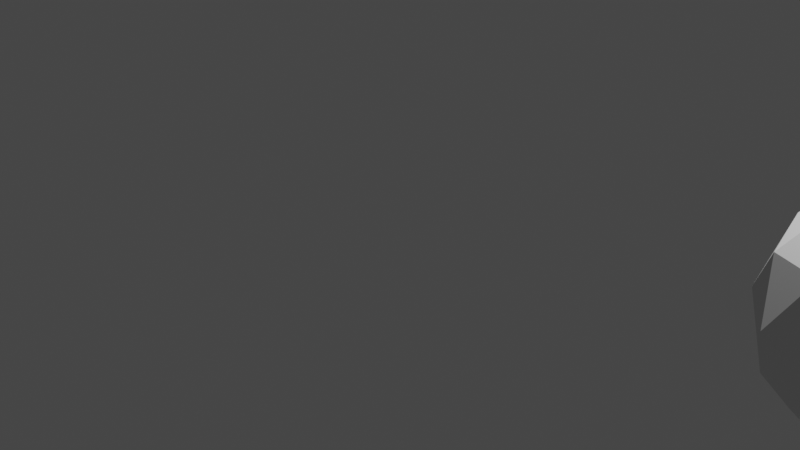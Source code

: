 # Source: snowling.blend  (saved by Blender 2.93.20; exported with 4.5.12 LTS)
import bpy
from mathutils import Matrix  # noqa: F401  (used for matrix-valued properties, if any)

bpy.ops.wm.read_factory_settings(use_empty=True)
scene = bpy.context.scene
scene.name = 'Scene'

# ---- collections
col_collection = bpy.data.collections.new('Collection'); scene.collection.children.link(col_collection)

# ---- world
world_world = bpy.data.worlds.new('World'); scene.world = world_world
world_world.use_nodes = True; world_world.node_tree.nodes.clear()
_N = world_world.node_tree.nodes; _L = world_world.node_tree.links
n0 = _N.new('ShaderNodeOutputWorld'); n0.name = 'World Output'; n0.location = (300, 300)
n1 = _N.new('ShaderNodeBackground'); n1.name = 'Background'; n1.location = (10, 300)
n1.inputs[0].default_value = (0.05088, 0.05088, 0.05088, 1.0)
_L.new(n1.outputs[0], n0.inputs[0])
n0.is_active_output = True
world_world.color = (0.05088, 0.05088, 0.05088)
world_world.use_sun_shadow = False
world_world.sun_shadow_jitter_overblur = 0.0

# ---- cameras
cam_camera = bpy.data.cameras.new('Camera')
cam_camera.clip_end = 100.0
cam_camera.ortho_scale = 7.314

# ---- lights
light_light = bpy.data.lights.new('Light', 'POINT')
light_light.transmission_factor = 0.0
light_light.energy = 1000.0
light_light.shadow_soft_size = 0.1
light_light.shadow_maximum_resolution = 0.006
light_light.use_absolute_resolution = True

# ---- meshes
me_icosphere = bpy.data.meshes.new('Icosphere')
me_icosphere.from_pydata([(0.0, 0.0, -1.0), (0.7236, -0.5257, -0.4472), (-0.2764, -0.8506, -0.4472), (-0.8944, 0.0, -0.4472), (-0.2764, 0.8506, -0.4472), (0.7236, 0.5257, -0.4472), (0.2764, -0.8506, 0.4472), (-0.7236, -0.5257, 0.4472), (-0.7236, 0.5257, 0.4472), (0.2764, 0.8506, 0.4472), (0.8944, 0.0, 0.4472), (0.0, 0.0, 1.0), (-0.1625, -0.5, -0.8507), (0.4253, -0.309, -0.8507), (0.2629, -0.809, -0.5257), (0.8506, 0.0, -0.5257), (0.4253, 0.309, -0.8507), (-0.5257, 0.0, -0.8507), (-0.6882, -0.5, -0.5257), (-0.1625, 0.5, -0.8507), (-0.6882, 0.5, -0.5257), (0.2629, 0.809, -0.5257), (0.9511, -0.309, 0.0), (0.9511, 0.309, 0.0), (0.0, -1.0, 0.0), (0.5878, -0.809, 0.0), (-0.9511, -0.309, 0.0), (-0.5878, -0.809, 0.0), (-0.5878, 0.809, 0.0), (-0.9511, 0.309, 0.0), (0.5878, 0.809, 0.0), (0.0, 1.0, 0.0), (0.6882, -0.5, 0.5257), (-0.2629, -0.809, 0.5257), (-0.8506, 0.0, 0.5257), (-0.2629, 0.809, 0.5257), (0.6882, 0.5, 0.5257), (0.1625, -0.5, 0.8507), (0.5257, 0.0, 0.8507), (-0.4253, -0.309, 0.8507), (-0.4253, 0.309, 0.8507), (0.1625, 0.5, 0.8507)], [], [(0, 13, 12), (1, 13, 15), (0, 12, 17), (0, 17, 19), (0, 19, 16), (1, 15, 22), (2, 14, 24), (3, 18, 26), (4, 20, 28), (5, 21, 30), (1, 22, 25), (2, 24, 27), (3, 26, 29), (4, 28, 31), (5, 30, 23), (6, 32, 37), (7, 33, 39), (8, 34, 40), (9, 35, 41), (10, 36, 38), (38, 41, 11), (38, 36, 41), (36, 9, 41), (41, 40, 11), (41, 35, 40), (35, 8, 40), (40, 39, 11), (40, 34, 39), (34, 7, 39), (39, 37, 11), (39, 33, 37), (33, 6, 37), (37, 38, 11), (37, 32, 38), (32, 10, 38), (23, 36, 10), (23, 30, 36), (30, 9, 36), (31, 35, 9), (31, 28, 35), (28, 8, 35), (29, 34, 8), (29, 26, 34), (26, 7, 34), (27, 33, 7), (27, 24, 33), (24, 6, 33), (25, 32, 6), (25, 22, 32), (22, 10, 32), (30, 31, 9), (30, 21, 31), (21, 4, 31), (28, 29, 8), (28, 20, 29), (20, 3, 29), (26, 27, 7), (26, 18, 27), (18, 2, 27), (24, 25, 6), (24, 14, 25), (14, 1, 25), (22, 23, 10), (22, 15, 23), (15, 5, 23), (16, 21, 5), (16, 19, 21), (19, 4, 21), (19, 20, 4), (19, 17, 20), (17, 3, 20), (17, 18, 3), (17, 12, 18), (12, 2, 18), (15, 16, 5), (15, 13, 16), (13, 0, 16), (12, 14, 2), (12, 13, 14), (13, 1, 14)])
_uv = me_icosphere.uv_layers.new(name='UVMap')
_uv.uv.foreach_set('vector', [0.1818, 0.0, 0.2273, 0.07873, 0.1364, 0.07873, 0.2727, 0.1575, 0.3182, 0.07873, 0.3636, 0.1575, 0.9091, 0.0, 0.9545, 0.07873, 0.8636, 0.07873, 0.7273, 0.0, 0.7727, 0.07873, 0.6818, 0.07873, 0.5455, 0.0, 0.5909, 0.07873, 0.5, 0.07873, 0.2727, 0.1575, 0.3636, 0.1575, 0.3182, 0.2362, 0.09091, 0.1575, 0.1818, 0.1575, 0.1364, 0.2362, 0.8182, 0.1575, 0.9091, 0.1575, 0.8636, 0.2362, 0.6364, 0.1575, 0.7273, 0.1575, 0.6818, 0.2362, 0.4545, 0.1575, 0.5455, 0.1575, 0.5, 0.2362, 0.2727, 0.1575, 0.3182, 0.2362, 0.2273, 0.2362, 0.09091, 0.1575, 0.1364, 0.2362, 0.04546, 0.2362, 0.8182, 0.1575, 0.8636, 0.2362, 0.7727, 0.2362, 0.6364, 0.1575, 0.6818, 0.2362, 0.5909, 0.2362, 0.4545, 0.1575, 0.5, 0.2362, 0.4091, 0.2362, 0.1818, 0.3149, 0.2727, 0.3149, 0.2273, 0.3937, 0.0, 0.3149, 0.09091, 0.3149, 0.04546, 0.3937, 0.7273, 0.3149, 0.8182, 0.3149, 0.7727, 0.3937, 0.5455, 0.3149, 0.6364, 0.3149, 0.5909, 0.3937, 0.3636, 0.3149, 0.4545, 0.3149, 0.4091, 0.3937, 0.4091, 0.3937, 0.5, 0.3937, 0.4545, 0.4724, 0.4091, 0.3937, 0.4545, 0.3149, 0.5, 0.3937, 0.4545, 0.3149, 0.5455, 0.3149, 0.5, 0.3937, 0.5909, 0.3937, 0.6818, 0.3937, 0.6364, 0.4724, 0.5909, 0.3937, 0.6364, 0.3149, 0.6818, 0.3937, 0.6364, 0.3149, 0.7273, 0.3149, 0.6818, 0.3937, 0.7727, 0.3937, 0.8636, 0.3937, 0.8182, 0.4724, 0.7727, 0.3937, 0.8182, 0.3149, 0.8636, 0.3937, 0.8182, 0.3149, 0.9091, 0.3149, 0.8636, 0.3937, 0.04546, 0.3937, 0.1364, 0.3937, 0.09091, 0.4724, 0.04546, 0.3937, 0.09091, 0.3149, 0.1364, 0.3937, 0.09091, 0.3149, 0.1818, 0.3149, 0.1364, 0.3937, 0.2273, 0.3937, 0.3182, 0.3937, 0.2727, 0.4724, 0.2273, 0.3937, 0.2727, 0.3149, 0.3182, 0.3937, 0.2727, 0.3149, 0.3636, 0.3149, 0.3182, 0.3937, 0.4091, 0.2362, 0.4545, 0.3149, 0.3636, 0.3149, 0.4091, 0.2362, 0.5, 0.2362, 0.4545, 0.3149, 0.5, 0.2362, 0.5455, 0.3149, 0.4545, 0.3149, 0.5909, 0.2362, 0.6364, 0.3149, 0.5455, 0.3149, 0.5909, 0.2362, 0.6818, 0.2362, 0.6364, 0.3149, 0.6818, 0.2362, 0.7273, 0.3149, 0.6364, 0.3149, 0.7727, 0.2362, 0.8182, 0.3149, 0.7273, 0.3149, 0.7727, 0.2362, 0.8636, 0.2362, 0.8182, 0.3149, 0.8636, 0.2362, 0.9091, 0.3149, 0.8182, 0.3149, 0.04546, 0.2362, 0.09091, 0.3149, 0.0, 0.3149, 0.04546, 0.2362, 0.1364, 0.2362, 0.09091, 0.3149, 0.1364, 0.2362, 0.1818, 0.3149, 0.09091, 0.3149, 0.2273, 0.2362, 0.2727, 0.3149, 0.1818, 0.3149, 0.2273, 0.2362, 0.3182, 0.2362, 0.2727, 0.3149, 0.3182, 0.2362, 0.3636, 0.3149, 0.2727, 0.3149, 0.5, 0.2362, 0.5909, 0.2362, 0.5455, 0.3149, 0.5, 0.2362, 0.5455, 0.1575, 0.5909, 0.2362, 0.5455, 0.1575, 0.6364, 0.1575, 0.5909, 0.2362, 0.6818, 0.2362, 0.7727, 0.2362, 0.7273, 0.3149, 0.6818, 0.2362, 0.7273, 0.1575, 0.7727, 0.2362, 0.7273, 0.1575, 0.8182, 0.1575, 0.7727, 0.2362, 0.8636, 0.2362, 0.9545, 0.2362, 0.9091, 0.3149, 0.8636, 0.2362, 0.9091, 0.1575, 0.9545, 0.2362, 0.9091, 0.1575, 1.0, 0.1575, 0.9545, 0.2362, 0.1364, 0.2362, 0.2273, 0.2362, 0.1818, 0.3149, 0.1364, 0.2362, 0.1818, 0.1575, 0.2273, 0.2362, 0.1818, 0.1575, 0.2727, 0.1575, 0.2273, 0.2362, 0.3182, 0.2362, 0.4091, 0.2362, 0.3636, 0.3149, 0.3182, 0.2362, 0.3636, 0.1575, 0.4091, 0.2362, 0.3636, 0.1575, 0.4545, 0.1575, 0.4091, 0.2362, 0.5, 0.07873, 0.5455, 0.1575, 0.4545, 0.1575, 0.5, 0.07873, 0.5909, 0.07873, 0.5455, 0.1575, 0.5909, 0.07873, 0.6364, 0.1575, 0.5455, 0.1575, 0.6818, 0.07873, 0.7273, 0.1575, 0.6364, 0.1575, 0.6818, 0.07873, 0.7727, 0.07873, 0.7273, 0.1575, 0.7727, 0.07873, 0.8182, 0.1575, 0.7273, 0.1575, 0.8636, 0.07873, 0.9091, 0.1575, 0.8182, 0.1575, 0.8636, 0.07873, 0.9545, 0.07873, 0.9091, 0.1575, 0.9545, 0.07873, 1.0, 0.1575, 0.9091, 0.1575, 0.3636, 0.1575, 0.4091, 0.07873, 0.4545, 0.1575, 0.3636, 0.1575, 0.3182, 0.07873, 0.4091, 0.07873, 0.3182, 0.07873, 0.3636, 0.0, 0.4091, 0.07873, 0.1364, 0.07873, 0.1818, 0.1575, 0.09091, 0.1575, 0.1364, 0.07873, 0.2273, 0.07873, 0.1818, 0.1575, 0.2273, 0.07873, 0.2727, 0.1575, 0.1818, 0.1575])
me_icosphere.use_remesh_fix_poles = True
me_icosphere.use_remesh_preserve_attributes = False
me_icosphere.update()

# ---- objects
ob_light = bpy.data.objects.new('Light', light_light)
ob_camera = bpy.data.objects.new('Camera', cam_camera)
ob_icosphere = bpy.data.objects.new('Icosphere', me_icosphere)

# ---- transforms, parenting, visibility, modifiers, constraints
ob_light.location = (4.076, 1.005, 5.904)
ob_light.rotation_euler = (0.6503, 0.05522, 1.866)
ob_light.lock_rotations_4d = False
ob_light.empty_display_type = 'ARROWS'
ob_light.color = (0.0, 0.0, 0.0, 0.0)
ob_light.lineart.crease_threshold = 0.0
ob_camera.location = (7.359, -6.926, 4.958)
ob_camera.rotation_euler = (1.109, 0.0, 0.8149)
ob_camera.lock_rotations_4d = False
ob_camera.empty_display_type = 'ARROWS'
ob_camera.color = (0.0, 0.0, 0.0, 0.0)
ob_camera.display_type = 'WIRE'
ob_camera.lineart.crease_threshold = 0.0
ob_icosphere.location = (4.982, 0.0, 1.0)
ob_icosphere.rotation_euler = (0.0, 6.283, 0.0)

# ---- collection membership
col_collection.objects.link(ob_light)
col_collection.objects.link(ob_camera)
col_collection.objects.link(ob_icosphere)

# ---- scene / render settings (as saved in the file)
scene.camera = ob_camera
scene.frame_start = 1; scene.frame_end = 250; scene.frame_set(81)
scene.render.engine = 'BLENDER_EEVEE_NEXT'
scene.cycles.use_denoising = False
scene.cycles.samples = 128
scene.cycles.sampling_pattern = 'TABULATED_SOBOL'
scene.cycles.use_adaptive_sampling = False
scene.cycles.use_light_tree = False
scene.view_settings.view_transform = 'Filmic'
bpy.context.view_layer.update()
